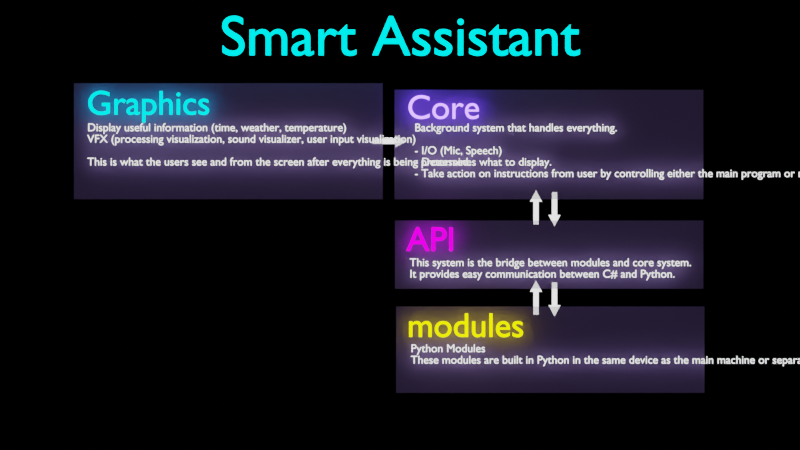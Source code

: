 # Source: SmartAssistantPlan.blend  (saved by Blender 2.91.10; exported with 4.5.12 LTS)
import bpy
from mathutils import Matrix  # noqa: F401  (used for matrix-valued properties, if any)

bpy.ops.wm.read_factory_settings(use_empty=True)
scene = bpy.context.scene
scene.name = 'Scene'

# ---- collections
col_collection = bpy.data.collections.new('Collection'); scene.collection.children.link(col_collection)
col_templates = bpy.data.collections.new('Templates'); scene.collection.children.link(col_templates)

# ---- materials (node trees are filled in below, after node groups)
mat_aqua = bpy.data.materials.new('Aqua')
mat_aqua.alpha_threshold = 0.0
mat_aqua.use_transparent_shadow = False
mat_aqua.line_color = (0.0, 0.0, 0.0, 1.0)
mat_purple = bpy.data.materials.new('Purple')
mat_purple.alpha_threshold = 0.0
mat_purple.use_transparent_shadow = False
mat_purple.line_color = (0.0, 0.0, 0.0, 1.0)
mat_pinkish = bpy.data.materials.new('Pinkish')
mat_pinkish.alpha_threshold = 0.0
mat_pinkish.use_transparent_shadow = False
mat_pinkish.line_color = (0.0, 0.0, 0.0, 1.0)
mat_white = bpy.data.materials.new('White')
mat_white.alpha_threshold = 0.0
mat_white.use_transparent_shadow = False
mat_white.line_color = (0.0, 0.0, 0.0, 1.0)
mat_semitransparent = bpy.data.materials.new('SemiTransparent')
mat_semitransparent.surface_render_method = 'BLENDED'
mat_semitransparent.blend_method = 'BLEND'
mat_semitransparent.use_transparent_shadow = False
mat_yellow = bpy.data.materials.new('Yellow')
mat_yellow.alpha_threshold = 0.0
mat_yellow.use_transparent_shadow = False
mat_yellow.line_color = (0.0, 0.0, 0.0, 1.0)
mat_rectangle = bpy.data.materials.new('Rectangle')
mat_rectangle.use_transparent_shadow = False

# ---- material node trees
mat_aqua.use_nodes = True; mat_aqua.node_tree.nodes.clear()
_N = mat_aqua.node_tree.nodes; _L = mat_aqua.node_tree.links
n0 = _N.new('ShaderNodeOutputMaterial'); n0.name = 'Material Output'; n0.location = (300, 300)
n1 = _N.new('ShaderNodeEmission'); n1.name = 'Emission'; n1.location = (10, 300)
n1.inputs[0].default_value = (0.0, 1.0, 1.0, 1.0)
n1.inputs[1].default_value = 3.0
_L.new(n1.outputs[0], n0.inputs[0])
n0.is_active_output = True
mat_purple.use_nodes = True; mat_purple.node_tree.nodes.clear()
_N = mat_purple.node_tree.nodes; _L = mat_purple.node_tree.links
n0 = _N.new('ShaderNodeOutputMaterial'); n0.name = 'Material Output'; n0.location = (300, 300)
n1 = _N.new('ShaderNodeEmission'); n1.name = 'Emission'; n1.location = (10, 300)
n1.inputs[0].default_value = (0.2, 0.1, 1.0, 1.0)
n1.inputs[1].default_value = 8.0
_L.new(n1.outputs[0], n0.inputs[0])
n0.is_active_output = True
mat_pinkish.use_nodes = True; mat_pinkish.node_tree.nodes.clear()
_N = mat_pinkish.node_tree.nodes; _L = mat_pinkish.node_tree.links
n0 = _N.new('ShaderNodeOutputMaterial'); n0.name = 'Material Output'; n0.location = (300, 300)
n1 = _N.new('ShaderNodeEmission'); n1.name = 'Emission'; n1.location = (10, 300)
n1.inputs[0].default_value = (1.0, 0.0, 1.0, 1.0)
n1.inputs[1].default_value = 3.0
_L.new(n1.outputs[0], n0.inputs[0])
n0.is_active_output = True
mat_white.use_nodes = True; mat_white.node_tree.nodes.clear()
_N = mat_white.node_tree.nodes; _L = mat_white.node_tree.links
n0 = _N.new('ShaderNodeOutputMaterial'); n0.name = 'Material Output'; n0.location = (300, 300)
n1 = _N.new('ShaderNodeEmission'); n1.name = 'Emission'; n1.location = (10, 300)
n1.inputs[1].default_value = 2.0
_L.new(n1.outputs[0], n0.inputs[0])
n0.is_active_output = True
mat_semitransparent.use_nodes = True; mat_semitransparent.node_tree.nodes.clear()
_N = mat_semitransparent.node_tree.nodes; _L = mat_semitransparent.node_tree.links
n0 = _N.new('ShaderNodeOutputMaterial'); n0.name = 'Material Output'; n0.location = (300, 300)
n1 = _N.new('ShaderNodeMixShader'); n1.name = 'Mix Shader'; n1.location = (116, 329)
n2 = _N.new('ShaderNodeBsdfTransparent'); n2.name = 'Transparent BSDF'; n2.location = (-139, 431)
n3 = _N.new('ShaderNodeBsdfDiffuse'); n3.name = 'Diffuse BSDF'; n3.location = (-97, 218)
n3.inputs[0].default_value = (0.5681, 0.3894, 1.0, 1.0)
_L.new(n1.outputs[0], n0.inputs[0])
_L.new(n2.outputs[0], n1.inputs[1])
_L.new(n3.outputs[0], n1.inputs[2])
n0.is_active_output = True
mat_yellow.use_nodes = True; mat_yellow.node_tree.nodes.clear()
_N = mat_yellow.node_tree.nodes; _L = mat_yellow.node_tree.links
n0 = _N.new('ShaderNodeOutputMaterial'); n0.name = 'Material Output'; n0.location = (300, 300)
n1 = _N.new('ShaderNodeEmission'); n1.name = 'Emission'; n1.location = (10, 300)
n1.inputs[0].default_value = (1.0, 1.0, 0.0, 1.0)
n1.inputs[1].default_value = 3.0
_L.new(n1.outputs[0], n0.inputs[0])
n0.is_active_output = True
mat_rectangle.use_nodes = True; mat_rectangle.node_tree.nodes.clear()
_N = mat_rectangle.node_tree.nodes; _L = mat_rectangle.node_tree.links
n0 = _N.new('ShaderNodeOutputMaterial'); n0.name = 'Material Output'; n0.location = (300, 300)
n1 = _N.new('ShaderNodeEmission'); n1.name = 'Emission'; n1.location = (10, 300)
n1.inputs[0].default_value = (0.0, 0.0, 0.0, 1.0)
_L.new(n1.outputs[0], n0.inputs[0])
n0.is_active_output = True

# ---- world
world_world = bpy.data.worlds.new('World'); scene.world = world_world
world_world.use_nodes = True; world_world.node_tree.nodes.clear()
_N = world_world.node_tree.nodes; _L = world_world.node_tree.links
n0 = _N.new('ShaderNodeOutputWorld'); n0.name = 'World Output'; n0.location = (300, 300)
n1 = _N.new('ShaderNodeBackground'); n1.name = 'Background'; n1.location = (10, 300)
n1.inputs[0].default_value = (0.05088, 0.05088, 0.05088, 1.0)
_L.new(n1.outputs[0], n0.inputs[0])
n0.is_active_output = True
world_world.color = (0.05088, 0.05088, 0.05088)
world_world.use_sun_shadow = False
world_world.sun_shadow_jitter_overblur = 0.0

# ---- cameras
cam_camera_001 = bpy.data.cameras.new('Camera.001')
cam_camera_001.type = 'ORTHO'
cam_camera_001.ortho_scale = 70.0

# ---- meshes
me_plane_005 = bpy.data.meshes.new('Plane.005')
me_plane_005.from_pydata([(-13.51, -5.076, 0.0), (13.51, -5.076, 0.0), (-13.51, 5.076, 0.0), (13.51, 5.076, 0.0)], [], [(0, 1, 3, 2)])
_uv = me_plane_005.uv_layers.new(name='UVMap')
_uv.uv.foreach_set('vector', [0.0, 0.0, 1.0, 0.0, 1.0, 1.0, 0.0, 1.0])
me_plane_005.materials.append(mat_semitransparent)
me_plane_005.use_remesh_fix_poles = True
me_plane_005.use_remesh_preserve_attributes = False
me_plane_005.use_mirror_vertex_groups = False
me_plane_005.update()
me_plane_004 = bpy.data.meshes.new('Plane.004')
me_plane_004.from_pydata([(-1.0, -1.0, 0.0), (1.0, -1.0, 0.0), (-1.0, 1.0, 0.0), (1.0, 1.0, 0.0)], [], [(0, 1, 3, 2)])
_uv = me_plane_004.uv_layers.new(name='UVMap')
_uv.uv.foreach_set('vector', [0.0, 0.0, 1.0, 0.0, 1.0, 1.0, 0.0, 1.0])
me_plane_004.materials.append(mat_rectangle)
me_plane_004.use_remesh_fix_poles = True
me_plane_004.use_remesh_preserve_attributes = False
me_plane_004.use_mirror_vertex_groups = False
me_plane_004.update()
me_plane_006 = bpy.data.meshes.new('Plane.006')
me_plane_006.from_pydata([(-13.51, -4.791, 0.0), (13.51, -4.791, 0.0), (-13.51, 4.791, 0.0), (13.51, 4.791, 0.0)], [], [(0, 1, 3, 2)])
_uv = me_plane_006.uv_layers.new(name='UVMap')
_uv.uv.foreach_set('vector', [0.0, 0.0, 1.0, 0.0, 1.0, 1.0, 0.0, 1.0])
me_plane_006.materials.append(mat_semitransparent)
me_plane_006.use_remesh_fix_poles = True
me_plane_006.use_remesh_preserve_attributes = False
me_plane_006.use_mirror_vertex_groups = False
me_plane_006.update()
me_plane_007 = bpy.data.meshes.new('Plane.007')
me_plane_007.from_pydata([(-13.49, -3.182, 0.0), (13.49, -3.182, 0.0), (-13.49, 2.791, 0.0), (13.49, 2.791, 0.0)], [], [(0, 1, 3, 2)])
_uv = me_plane_007.uv_layers.new(name='UVMap')
_uv.uv.foreach_set('vector', [0.0, 0.0, 1.0, 0.0, 1.0, 1.0, 0.0, 1.0])
me_plane_007.materials.append(mat_semitransparent)
me_plane_007.use_remesh_fix_poles = True
me_plane_007.use_remesh_preserve_attributes = False
me_plane_007.use_mirror_vertex_groups = False
me_plane_007.update()
me_plane_008 = bpy.data.meshes.new('Plane.008')
me_plane_008.from_pydata([(-13.49, -4.765, 0.0), (13.49, -4.765, 0.0), (-13.49, 2.791, 0.0), (13.49, 2.791, 0.0)], [], [(0, 1, 3, 2)])
_uv = me_plane_008.uv_layers.new(name='UVMap')
_uv.uv.foreach_set('vector', [0.0, 0.0, 1.0, 0.0, 1.0, 1.0, 0.0, 1.0])
me_plane_008.materials.append(mat_semitransparent)
me_plane_008.use_remesh_fix_poles = True
me_plane_008.use_remesh_preserve_attributes = False
me_plane_008.use_mirror_vertex_groups = False
me_plane_008.update()
me_plane_009 = bpy.data.meshes.new('Plane.009')
me_plane_009.from_pydata([(-1.0, -0.229, 0.0), (1.0, -0.229, 0.0), (-1.0, 0.229, 0.0), (1.0, 0.229, 0.0), (1.0, -0.5242, 0.0), (1.0, 0.5242, 0.0), (1.989, 0.0, 0.0)], [], [(0, 1, 3, 2), (4, 6, 5, 3, 1)])
_uv = me_plane_009.uv_layers.new(name='UVMap')
_uv.uv.foreach_set('vector', [0.0, 0.0, 1.0, 0.0, 1.0, 1.0, 0.0, 1.0, 0.0, 0.0, 0.0, 0.0, 0.0, 0.0, 1.0, 1.0, 1.0, 0.0])
me_plane_009.materials.append(mat_white)
me_plane_009.use_remesh_fix_poles = True
me_plane_009.use_remesh_preserve_attributes = False
me_plane_009.use_mirror_vertex_groups = False
me_plane_009.update()
me_plane_010 = bpy.data.meshes.new('Plane.010')
me_plane_010.from_pydata([(-1.0, -0.229, 0.0), (1.0, -0.229, 0.0), (-1.0, 0.229, 0.0), (1.0, 0.229, 0.0), (1.0, -0.5242, 0.0), (1.0, 0.5242, 0.0), (1.989, 0.0, 0.0)], [], [(0, 1, 3, 2), (4, 6, 5, 3, 1)])
_uv = me_plane_010.uv_layers.new(name='UVMap')
_uv.uv.foreach_set('vector', [0.0, 0.0, 1.0, 0.0, 1.0, 1.0, 0.0, 1.0, 0.0, 0.0, 0.0, 0.0, 0.0, 0.0, 1.0, 1.0, 1.0, 0.0])
me_plane_010.materials.append(mat_white)
me_plane_010.use_remesh_fix_poles = True
me_plane_010.use_remesh_preserve_attributes = False
me_plane_010.use_mirror_vertex_groups = False
me_plane_010.update()
me_plane_011 = bpy.data.meshes.new('Plane.011')
me_plane_011.from_pydata([(-1.0, -0.229, 0.0), (1.0, -0.229, 0.0), (-1.0, 0.229, 0.0), (1.0, 0.229, 0.0), (1.0, -0.5242, 0.0), (1.0, 0.5242, 0.0), (1.989, 0.0, 0.0)], [], [(0, 1, 3, 2), (4, 6, 5, 3, 1)])
_uv = me_plane_011.uv_layers.new(name='UVMap')
_uv.uv.foreach_set('vector', [0.0, 0.0, 1.0, 0.0, 1.0, 1.0, 0.0, 1.0, 0.0, 0.0, 0.0, 0.0, 0.0, 0.0, 1.0, 1.0, 1.0, 0.0])
me_plane_011.materials.append(mat_white)
me_plane_011.use_remesh_fix_poles = True
me_plane_011.use_remesh_preserve_attributes = False
me_plane_011.use_mirror_vertex_groups = False
me_plane_011.update()
me_plane_012 = bpy.data.meshes.new('Plane.012')
me_plane_012.from_pydata([(-1.0, -0.229, 0.0), (1.0, -0.229, 0.0), (-1.0, 0.229, 0.0), (1.0, 0.229, 0.0), (1.0, -0.5242, 0.0), (1.0, 0.5242, 0.0), (1.989, 0.0, 0.0)], [], [(0, 1, 3, 2), (4, 6, 5, 3, 1)])
_uv = me_plane_012.uv_layers.new(name='UVMap')
_uv.uv.foreach_set('vector', [0.0, 0.0, 1.0, 0.0, 1.0, 1.0, 0.0, 1.0, 0.0, 0.0, 0.0, 0.0, 0.0, 0.0, 1.0, 1.0, 1.0, 0.0])
me_plane_012.materials.append(mat_white)
me_plane_012.use_remesh_fix_poles = True
me_plane_012.use_remesh_preserve_attributes = False
me_plane_012.use_mirror_vertex_groups = False
me_plane_012.update()
me_plane_013 = bpy.data.meshes.new('Plane.013')
me_plane_013.from_pydata([(-1.0, -0.229, 0.0), (1.0, -0.229, 0.0), (-1.0, 0.229, 0.0), (1.0, 0.229, 0.0), (1.0, -0.5242, 0.0), (1.0, 0.5242, 0.0), (1.989, 0.0, 0.0)], [], [(0, 1, 3, 2), (4, 6, 5, 3, 1)])
_uv = me_plane_013.uv_layers.new(name='UVMap')
_uv.uv.foreach_set('vector', [0.0, 0.0, 1.0, 0.0, 1.0, 1.0, 0.0, 1.0, 0.0, 0.0, 0.0, 0.0, 0.0, 0.0, 1.0, 1.0, 1.0, 0.0])
me_plane_013.materials.append(mat_white)
me_plane_013.use_remesh_fix_poles = True
me_plane_013.use_remesh_preserve_attributes = False
me_plane_013.use_mirror_vertex_groups = False
me_plane_013.update()

# ---- curves / text
txt_text = bpy.data.curves.new('Text', 'FONT')
txt_text.dimensions = '2D'
txt_text.body = 'Smart Assistant'
txt_text.materials.append(mat_aqua)
txt_text.use_path_clamp = True
txt_text.align_x = 'CENTER'
txt_text.align_y = 'CENTER'
txt_text_001 = bpy.data.curves.new('Text.001', 'FONT')
txt_text_001.dimensions = '2D'
txt_text_001.body = 'Core'
txt_text_001.materials.append(mat_purple)
txt_text_001.use_path_clamp = True
txt_text_001.align_y = 'CENTER'
txt_text_003 = bpy.data.curves.new('Text.003', 'FONT')
txt_text_003.dimensions = '2D'
txt_text_003.body = 'API'
txt_text_003.materials.append(mat_pinkish)
txt_text_003.use_path_clamp = True
txt_text_003.align_y = 'CENTER'
txt_text_004 = bpy.data.curves.new('Text.004', 'FONT')
txt_text_004.dimensions = '2D'
txt_text_004.body = 'Graphics'
txt_text_004.materials.append(mat_aqua)
txt_text_004.use_path_clamp = True
txt_text_004.align_y = 'CENTER'
txt_text_005 = bpy.data.curves.new('Text.005', 'FONT')
txt_text_005.dimensions = '2D'
txt_text_005.body = 'Display useful information (time, weather, temperature)\nVFX (processing visualization, sound visualizer, user input visualization)\n\nThis is what the users see and from the screen after everything is being processed.'
txt_text_005.materials.append(mat_white)
txt_text_005.use_path_clamp = True
txt_text_005.align_y = 'TOP'
txt_text_006 = bpy.data.curves.new('Text.006', 'FONT')
txt_text_006.dimensions = '2D'
txt_text_006.body = 'Background system that handles everything.\n\n- I/O (Mic, Speech)\n- Determines what to display.\n- Take action on instructions from user by controlling either the main program or modules through APIs.'
txt_text_006.materials.append(mat_white)
txt_text_006.use_path_clamp = True
txt_text_006.align_y = 'TOP'
txt_text_007 = bpy.data.curves.new('Text.007', 'FONT')
txt_text_007.dimensions = '2D'
txt_text_007.body = 'This system is the bridge between modules and core system.\nIt provides easy communication between C# and Python.'
txt_text_007.materials.append(mat_white)
txt_text_007.use_path_clamp = True
txt_text_007.align_y = 'TOP'
txt_text_008 = bpy.data.curves.new('Text.008', 'FONT')
txt_text_008.dimensions = '2D'
txt_text_008.body = 'modules'
txt_text_008.materials.append(mat_yellow)
txt_text_008.use_path_clamp = True
txt_text_008.align_y = 'CENTER'
txt_text_009 = bpy.data.curves.new('Text.009', 'FONT')
txt_text_009.dimensions = '2D'
txt_text_009.body = 'Python Modules\nThese modules are built in Python in the same device as the main machine or separate device. It communicates with the core via API through sockets.'
txt_text_009.materials.append(mat_white)
txt_text_009.use_path_clamp = True
txt_text_009.align_y = 'TOP'

# ---- objects
ob_snartassistant = bpy.data.objects.new('SnartAssistant', txt_text)
ob_camera = bpy.data.objects.new('Camera', cam_camera_001)
ob_coretext = bpy.data.objects.new('CoreText', txt_text_001)
ob_apitext = bpy.data.objects.new('APIText', txt_text_003)
ob_text_001 = bpy.data.objects.new('Text.001', txt_text_004)
ob_text = bpy.data.objects.new('Text', txt_text_005)
ob_plane_001 = bpy.data.objects.new('Plane.001', me_plane_005)
ob_text_002 = bpy.data.objects.new('Text.002', txt_text_006)
ob_text_003 = bpy.data.objects.new('Text.003', txt_text_007)
ob_apitext_001 = bpy.data.objects.new('APIText.001', txt_text_008)
ob_text_004 = bpy.data.objects.new('Text.004', txt_text_009)
ob_plane = bpy.data.objects.new('Plane', me_plane_004)
ob_plane_002 = bpy.data.objects.new('Plane.002', me_plane_006)
ob_plane_003 = bpy.data.objects.new('Plane.003', me_plane_007)
ob_plane_004 = bpy.data.objects.new('Plane.004', me_plane_008)
ob_plane_005 = bpy.data.objects.new('Plane.005', me_plane_009)
ob_plane_006 = bpy.data.objects.new('Plane.006', me_plane_010)
ob_plane_007 = bpy.data.objects.new('Plane.007', me_plane_011)
ob_plane_008 = bpy.data.objects.new('Plane.008', me_plane_012)
ob_plane_009 = bpy.data.objects.new('Plane.009', me_plane_013)

# ---- transforms, parenting, visibility, modifiers, constraints
ob_snartassistant.location = (0.0, 16.35, 0.0)
ob_snartassistant.scale = (5.0, 5.0, 5.0)
ob_snartassistant.lineart.crease_threshold = 0.0
ob_camera.location = (0.0, 0.0, 50.0)
ob_camera.lineart.crease_threshold = 0.0
ob_coretext.parent = ob_plane_002
ob_coretext.matrix_parent_inverse = Matrix(((1.0, -0.0, 0.0, 21.4), (-0.0, 1.0, -0.0, 0.3385), (-0.0, -0.0, 1.0, 1.0), (-0.0, 0.0, -0.0, 1.0)))
ob_coretext.location = (-33.83, 2.81, 0.0)
ob_coretext.scale = (3.0, 3.0, 3.0)
ob_coretext.lineart.crease_threshold = 0.0
ob_apitext.parent = ob_plane_003
ob_apitext.matrix_parent_inverse = Matrix(((1.0, -0.0, 0.0, 21.4), (-0.0, 1.0, -0.0, 8.224), (-0.0, -0.0, 1.0, 1.0), (-0.0, 0.0, -0.0, 1.0)))
ob_apitext.location = (-33.89, -7.19, 0.0)
ob_apitext.scale = (3.0, 3.0, 3.0)
ob_apitext.lineart.crease_threshold = 0.0
ob_text_001.parent = ob_plane_001
ob_text_001.matrix_parent_inverse = Matrix(((1.0, -0.0, 0.0, 21.45), (-0.0, 1.0, -0.0, -9.882), (0.0, -0.0, 1.0, 1.0), (-0.0, 0.0, -0.0, 1.0)))
ob_text_001.location = (-33.84, 13.12, 0.0)
ob_text_001.scale = (3.0, 3.0, 3.0)
ob_text_001.lineart.crease_threshold = 0.0
ob_text.parent = ob_plane_001
ob_text.matrix_parent_inverse = Matrix(((1.0, -0.0, 0.0, 21.45), (-0.0, 1.0, -0.0, -9.882), (0.0, -0.0, 1.0, 1.0), (-0.0, 0.0, -0.0, 1.0)))
ob_text.location = (-33.79, 11.56, 0.0)
ob_text.lineart.crease_threshold = 0.0
ob_plane_001.location = (-15.02, 7.329, -1.0)
ob_plane_001.lineart.crease_threshold = 0.0
ob_text_002.parent = ob_plane_002
ob_text_002.matrix_parent_inverse = Matrix(((1.0, -0.0, 0.0, 21.4), (-0.0, 1.0, -0.0, 0.3385), (-0.0, -0.0, 1.0, 1.0), (-0.0, 0.0, -0.0, 1.0)))
ob_text_002.location = (-33.16, 1.615, 0.0)
ob_text_002.lineart.crease_threshold = 0.0
ob_text_003.parent = ob_plane_003
ob_text_003.matrix_parent_inverse = Matrix(((1.0, -0.0, 0.0, 21.4), (-0.0, 1.0, -0.0, 8.224), (-0.0, -0.0, 1.0, 1.0), (-0.0, 0.0, -0.0, 1.0)))
ob_text_003.location = (-33.61, -8.629, 0.0)
ob_text_003.lineart.crease_threshold = 0.0
ob_apitext_001.parent = ob_plane_004
ob_apitext_001.matrix_parent_inverse = Matrix(((1.0, -0.0, 0.0, 21.4), (-0.0, 1.0, -0.0, 8.224), (-0.0, -0.0, 1.0, 1.0), (-0.0, 0.0, -0.0, 1.0)))
ob_apitext_001.location = (-33.92, -7.19, 0.0)
ob_apitext_001.scale = (3.0, 3.0, 3.0)
ob_apitext_001.lineart.crease_threshold = 0.0
ob_text_004.parent = ob_plane_004
ob_text_004.matrix_parent_inverse = Matrix(((1.0, -0.0, 0.0, 21.4), (-0.0, 1.0, -0.0, 8.224), (-0.0, -0.0, 1.0, 1.0), (-0.0, 0.0, -0.0, 1.0)))
ob_text_004.location = (-33.61, -8.629, 0.0)
ob_text_004.lineart.crease_threshold = 0.0
ob_plane.location = (0.0, 0.0, -10.0)
ob_plane.scale = (35.77, 20.27, 20.27)
ob_plane.hide_select = True
ob_plane.lineart.crease_threshold = 0.0
ob_plane_002.location = (13.03, 7.042, -1.0)
ob_plane_002.lineart.crease_threshold = 0.0
ob_plane_003.location = (13.05, -2.398, -1.0)
ob_plane_003.lineart.crease_threshold = 0.0
ob_plane_004.location = (13.15, -9.922, -1.0)
ob_plane_004.lineart.crease_threshold = 0.0
ob_plane_005.location = (-1.404, 7.325, -2.0)
ob_plane_005.lineart.crease_threshold = 0.0
ob_plane_006.location = (13.52, 1.877, -2.0)
ob_plane_006.rotation_euler = (0.0, -0.0, -1.571)
ob_plane_006.lineart.crease_threshold = 0.0
ob_plane_007.location = (11.9, 1.053, -2.0)
ob_plane_007.rotation_euler = (0.0, 0.0, -4.712)
ob_plane_007.lineart.crease_threshold = 0.0
ob_plane_008.location = (13.52, -6.017, -2.0)
ob_plane_008.rotation_euler = (0.0, -0.0, -1.571)
ob_plane_008.lineart.crease_threshold = 0.0
ob_plane_009.location = (11.9, -6.841, -2.0)
ob_plane_009.rotation_euler = (0.0, 0.0, -4.712)
ob_plane_009.lineart.crease_threshold = 0.0

# ---- collection membership
col_collection.objects.link(ob_snartassistant)
col_collection.objects.link(ob_camera)
col_collection.objects.link(ob_coretext)
col_collection.objects.link(ob_apitext)
col_collection.objects.link(ob_text_001)
col_collection.objects.link(ob_text)
col_collection.objects.link(ob_plane_001)
col_collection.objects.link(ob_text_002)
col_collection.objects.link(ob_text_003)
col_collection.objects.link(ob_apitext_001)
col_collection.objects.link(ob_text_004)
col_collection.objects.link(ob_plane)
col_collection.objects.link(ob_plane_002)
col_collection.objects.link(ob_plane_003)
col_collection.objects.link(ob_plane_004)
col_collection.objects.link(ob_plane_005)
col_collection.objects.link(ob_plane_006)
col_collection.objects.link(ob_plane_007)
col_collection.objects.link(ob_plane_008)
col_collection.objects.link(ob_plane_009)

# ---- scene / render settings (as saved in the file)
scene.camera = ob_camera
scene.frame_start = 1; scene.frame_end = 250; scene.frame_set(7)
scene.render.engine = 'BLENDER_EEVEE_NEXT'
scene.render.resolution_x = 2560
scene.render.resolution_y = 1440
scene.render.use_render_cache = True
scene.cycles.use_denoising = False
scene.cycles.samples = 128
scene.cycles.sampling_pattern = 'TABULATED_SOBOL'
scene.cycles.use_adaptive_sampling = False
scene.cycles.use_light_tree = False
scene.view_settings.view_transform = 'Filmic'
bpy.context.view_layer.update()
